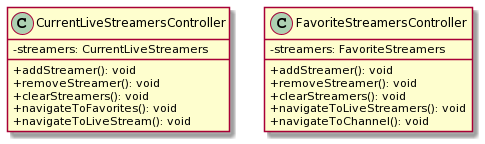

The diagram above was rendered by PlantUML. Its source (embedded in the PNG):
@startuml
skinparam classAttributeIconSize 0

class CurrentLiveStreamersController {
	-streamers: CurrentLiveStreamers
	+addStreamer(): void
	+removeStreamer(): void
	+clearStreamers(): void
	+navigateToFavorites(): void
	+navigateToLiveStream(): void
}

class FavoriteStreamersController {
	-streamers: FavoriteStreamers
	+addStreamer(): void
	+removeStreamer(): void
	+clearStreamers(): void
	+navigateToLiveStreamers(): void
	+navigateToChannel(): void
}
@enduml